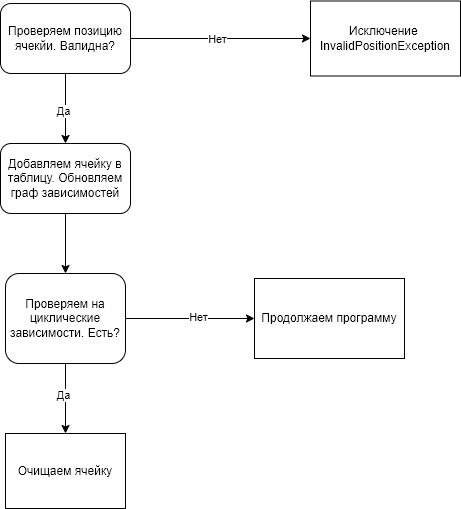

The diagram above was exported from draw.io. Its source (the exported page's mxGraphModel, read from the mxfile embedded in the PNG):
<mxGraphModel dx="1434" dy="797" grid="1" gridSize="10" guides="1" tooltips="1" connect="1" arrows="1" fold="1" page="1" pageScale="1" pageWidth="827" pageHeight="1169" background="#ffffff" math="0" shadow="0">
  <root>
    <mxCell id="WIyWlLk6GJQsqaUBKTNV-0" />
    <mxCell id="WIyWlLk6GJQsqaUBKTNV-1" parent="WIyWlLk6GJQsqaUBKTNV-0" />
    <mxCell id="qmaWcKHE7x2Z_siTJiJr-3" style="edgeStyle=orthogonalEdgeStyle;rounded=0;orthogonalLoop=1;jettySize=auto;html=1;exitX=1;exitY=0.5;exitDx=0;exitDy=0;" edge="1" parent="WIyWlLk6GJQsqaUBKTNV-1" source="WIyWlLk6GJQsqaUBKTNV-3" target="qmaWcKHE7x2Z_siTJiJr-2">
      <mxGeometry relative="1" as="geometry" />
    </mxCell>
    <mxCell id="qmaWcKHE7x2Z_siTJiJr-4" value="Нет" style="edgeLabel;html=1;align=center;verticalAlign=middle;resizable=0;points=[];" vertex="1" connectable="0" parent="qmaWcKHE7x2Z_siTJiJr-3">
      <mxGeometry x="-0.0444" relative="1" as="geometry">
        <mxPoint as="offset" />
      </mxGeometry>
    </mxCell>
    <mxCell id="qmaWcKHE7x2Z_siTJiJr-6" style="edgeStyle=orthogonalEdgeStyle;rounded=0;orthogonalLoop=1;jettySize=auto;html=1;exitX=0.5;exitY=1;exitDx=0;exitDy=0;entryX=0.5;entryY=0;entryDx=0;entryDy=0;" edge="1" parent="WIyWlLk6GJQsqaUBKTNV-1" source="WIyWlLk6GJQsqaUBKTNV-3" target="qmaWcKHE7x2Z_siTJiJr-5">
      <mxGeometry relative="1" as="geometry" />
    </mxCell>
    <mxCell id="qmaWcKHE7x2Z_siTJiJr-7" value="Да" style="edgeLabel;html=1;align=center;verticalAlign=middle;resizable=0;points=[];" vertex="1" connectable="0" parent="qmaWcKHE7x2Z_siTJiJr-6">
      <mxGeometry x="0.0571" y="-3" relative="1" as="geometry">
        <mxPoint as="offset" />
      </mxGeometry>
    </mxCell>
    <mxCell id="WIyWlLk6GJQsqaUBKTNV-3" value="Проверяем позицию ячекйи. Валидна?" style="rounded=1;whiteSpace=wrap;html=1;fontSize=12;glass=0;strokeWidth=1;shadow=0;" parent="WIyWlLk6GJQsqaUBKTNV-1" vertex="1">
      <mxGeometry x="160" y="80" width="130" height="70" as="geometry" />
    </mxCell>
    <mxCell id="qmaWcKHE7x2Z_siTJiJr-2" value="Исключение&amp;nbsp;&lt;br&gt;InvalidPositionException" style="rounded=0;whiteSpace=wrap;html=1;" vertex="1" parent="WIyWlLk6GJQsqaUBKTNV-1">
      <mxGeometry x="470" y="77.5" width="150" height="75" as="geometry" />
    </mxCell>
    <mxCell id="qmaWcKHE7x2Z_siTJiJr-9" style="edgeStyle=orthogonalEdgeStyle;rounded=0;orthogonalLoop=1;jettySize=auto;html=1;exitX=0.5;exitY=1;exitDx=0;exitDy=0;" edge="1" parent="WIyWlLk6GJQsqaUBKTNV-1" source="qmaWcKHE7x2Z_siTJiJr-5" target="qmaWcKHE7x2Z_siTJiJr-8">
      <mxGeometry relative="1" as="geometry" />
    </mxCell>
    <mxCell id="qmaWcKHE7x2Z_siTJiJr-5" value="Добавляем ячейку в таблицу. Обновляем граф зависимостей" style="rounded=1;whiteSpace=wrap;html=1;" vertex="1" parent="WIyWlLk6GJQsqaUBKTNV-1">
      <mxGeometry x="160" y="220" width="130" height="70" as="geometry" />
    </mxCell>
    <mxCell id="qmaWcKHE7x2Z_siTJiJr-11" style="edgeStyle=orthogonalEdgeStyle;rounded=0;orthogonalLoop=1;jettySize=auto;html=1;exitX=0.5;exitY=1;exitDx=0;exitDy=0;" edge="1" parent="WIyWlLk6GJQsqaUBKTNV-1" source="qmaWcKHE7x2Z_siTJiJr-8" target="qmaWcKHE7x2Z_siTJiJr-10">
      <mxGeometry relative="1" as="geometry" />
    </mxCell>
    <mxCell id="qmaWcKHE7x2Z_siTJiJr-12" value="Да" style="edgeLabel;html=1;align=center;verticalAlign=middle;resizable=0;points=[];" vertex="1" connectable="0" parent="qmaWcKHE7x2Z_siTJiJr-11">
      <mxGeometry x="-0.1143" y="-3" relative="1" as="geometry">
        <mxPoint as="offset" />
      </mxGeometry>
    </mxCell>
    <mxCell id="qmaWcKHE7x2Z_siTJiJr-13" style="edgeStyle=orthogonalEdgeStyle;rounded=0;orthogonalLoop=1;jettySize=auto;html=1;exitX=1;exitY=0.5;exitDx=0;exitDy=0;" edge="1" parent="WIyWlLk6GJQsqaUBKTNV-1" source="qmaWcKHE7x2Z_siTJiJr-8" target="qmaWcKHE7x2Z_siTJiJr-14">
      <mxGeometry relative="1" as="geometry">
        <mxPoint x="370" y="395" as="targetPoint" />
      </mxGeometry>
    </mxCell>
    <mxCell id="qmaWcKHE7x2Z_siTJiJr-15" value="Нет" style="edgeLabel;html=1;align=center;verticalAlign=middle;resizable=0;points=[];" vertex="1" connectable="0" parent="qmaWcKHE7x2Z_siTJiJr-13">
      <mxGeometry x="0.1163" y="2" relative="1" as="geometry">
        <mxPoint as="offset" />
      </mxGeometry>
    </mxCell>
    <mxCell id="qmaWcKHE7x2Z_siTJiJr-8" value="Проверяем на циклические зависимости. Есть?" style="rounded=1;whiteSpace=wrap;html=1;" vertex="1" parent="WIyWlLk6GJQsqaUBKTNV-1">
      <mxGeometry x="165" y="350" width="120" height="90" as="geometry" />
    </mxCell>
    <mxCell id="qmaWcKHE7x2Z_siTJiJr-10" value="Очищаем ячейку" style="rounded=0;whiteSpace=wrap;html=1;" vertex="1" parent="WIyWlLk6GJQsqaUBKTNV-1">
      <mxGeometry x="165" y="510" width="120" height="75" as="geometry" />
    </mxCell>
    <mxCell id="qmaWcKHE7x2Z_siTJiJr-14" value="Продолжаем программу" style="rounded=0;whiteSpace=wrap;html=1;" vertex="1" parent="WIyWlLk6GJQsqaUBKTNV-1">
      <mxGeometry x="414" y="355" width="150" height="80" as="geometry" />
    </mxCell>
  </root>
</mxGraphModel>